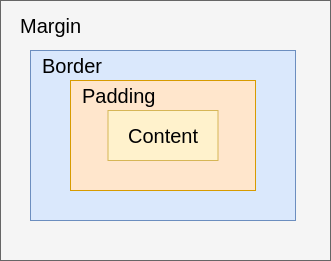

The diagram above was exported from draw.io. Its source (the exported page's mxGraphModel, read from the mxfile embedded in the PNG):
<mxGraphModel dx="440" dy="635" grid="1" gridSize="10" guides="1" tooltips="1" connect="1" arrows="1" fold="1" page="1" pageScale="1" pageWidth="850" pageHeight="1100" math="0" shadow="0">
  <root>
    <mxCell id="0" />
    <mxCell id="1" parent="0" />
    <mxCell id="2" value="" style="rounded=0;whiteSpace=wrap;html=1;fillColor=#f5f5f5;fontColor=#333333;strokeColor=#666666;" vertex="1" parent="1">
      <mxGeometry x="80" y="100" width="330" height="260" as="geometry" />
    </mxCell>
    <mxCell id="3" value="" style="rounded=0;whiteSpace=wrap;html=1;fillColor=#dae8fc;strokeColor=#6c8ebf;" vertex="1" parent="1">
      <mxGeometry x="110" y="150" width="265" height="170" as="geometry" />
    </mxCell>
    <mxCell id="5" value="" style="rounded=0;whiteSpace=wrap;html=1;fillColor=#ffe6cc;strokeColor=#d79b00;" vertex="1" parent="1">
      <mxGeometry x="150" y="180" width="185" height="110" as="geometry" />
    </mxCell>
    <mxCell id="6" value="Content" style="rounded=0;whiteSpace=wrap;html=1;fillColor=#fff2cc;fontSize=20;strokeColor=#d6b656;" vertex="1" parent="1">
      <mxGeometry x="187.5" y="210" width="110" height="50" as="geometry" />
    </mxCell>
    <mxCell id="7" value="Padding" style="text;html=1;align=left;verticalAlign=middle;whiteSpace=wrap;rounded=0;fontSize=20;" vertex="1" parent="1">
      <mxGeometry x="160" y="180" width="90" height="30" as="geometry" />
    </mxCell>
    <mxCell id="8" value="Border" style="text;html=1;align=left;verticalAlign=middle;whiteSpace=wrap;rounded=0;fontSize=20;" vertex="1" parent="1">
      <mxGeometry x="120" y="150" width="90" height="30" as="geometry" />
    </mxCell>
    <mxCell id="9" value="Margin" style="text;html=1;align=left;verticalAlign=middle;whiteSpace=wrap;rounded=0;fontSize=20;" vertex="1" parent="1">
      <mxGeometry x="97.5" y="110" width="90" height="30" as="geometry" />
    </mxCell>
  </root>
</mxGraphModel>